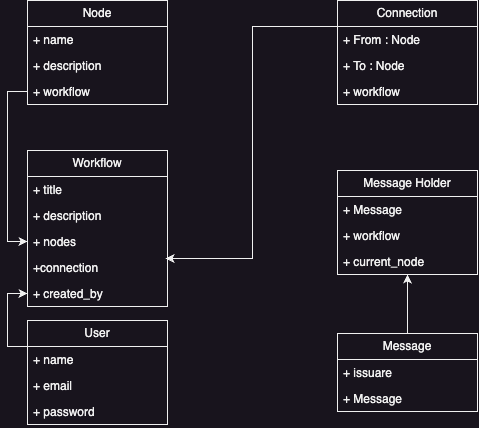

The diagram above was exported from draw.io. Its source (the exported page's mxGraphModel, read from the mxfile embedded in the PNG):
<mxGraphModel dx="795" dy="606" grid="1" gridSize="10" guides="1" tooltips="1" connect="1" arrows="1" fold="1" page="1" pageScale="1" pageWidth="850" pageHeight="1100" math="0" shadow="0">
  <root>
    <mxCell id="0" />
    <mxCell id="1" parent="0" />
    <mxCell id="n38gvrwYGsVd-_qP2zAu-1" value="Node" style="swimlane;fontStyle=0;childLayout=stackLayout;horizontal=1;startSize=26;fillColor=none;horizontalStack=0;resizeParent=1;resizeParentMax=0;resizeLast=0;collapsible=1;marginBottom=0;whiteSpace=wrap;html=1;" parent="1" vertex="1">
      <mxGeometry x="100" y="60" width="140" height="104" as="geometry">
        <mxRectangle x="100" y="60" width="70" height="30" as="alternateBounds" />
      </mxGeometry>
    </mxCell>
    <mxCell id="n38gvrwYGsVd-_qP2zAu-2" value="+ name" style="text;strokeColor=none;fillColor=none;align=left;verticalAlign=top;spacingLeft=4;spacingRight=4;overflow=hidden;rotatable=0;points=[[0,0.5],[1,0.5]];portConstraint=eastwest;whiteSpace=wrap;html=1;" parent="n38gvrwYGsVd-_qP2zAu-1" vertex="1">
      <mxGeometry y="26" width="140" height="26" as="geometry" />
    </mxCell>
    <mxCell id="n38gvrwYGsVd-_qP2zAu-3" value="+ description" style="text;strokeColor=none;fillColor=none;align=left;verticalAlign=top;spacingLeft=4;spacingRight=4;overflow=hidden;rotatable=0;points=[[0,0.5],[1,0.5]];portConstraint=eastwest;whiteSpace=wrap;html=1;" parent="n38gvrwYGsVd-_qP2zAu-1" vertex="1">
      <mxGeometry y="52" width="140" height="26" as="geometry" />
    </mxCell>
    <mxCell id="n38gvrwYGsVd-_qP2zAu-23" value="+ workflow" style="text;strokeColor=none;fillColor=none;align=left;verticalAlign=top;spacingLeft=4;spacingRight=4;overflow=hidden;rotatable=0;points=[[0,0.5],[1,0.5]];portConstraint=eastwest;whiteSpace=wrap;html=1;" parent="n38gvrwYGsVd-_qP2zAu-1" vertex="1">
      <mxGeometry y="78" width="140" height="26" as="geometry" />
    </mxCell>
    <mxCell id="n38gvrwYGsVd-_qP2zAu-10" value="Connection" style="swimlane;fontStyle=0;childLayout=stackLayout;horizontal=1;startSize=26;fillColor=none;horizontalStack=0;resizeParent=1;resizeParentMax=0;resizeLast=0;collapsible=1;marginBottom=0;whiteSpace=wrap;html=1;" parent="1" vertex="1">
      <mxGeometry x="410" y="60" width="140" height="104" as="geometry" />
    </mxCell>
    <mxCell id="n38gvrwYGsVd-_qP2zAu-11" value="+ From : Node" style="text;strokeColor=none;fillColor=none;align=left;verticalAlign=top;spacingLeft=4;spacingRight=4;overflow=hidden;rotatable=0;points=[[0,0.5],[1,0.5]];portConstraint=eastwest;whiteSpace=wrap;html=1;" parent="n38gvrwYGsVd-_qP2zAu-10" vertex="1">
      <mxGeometry y="26" width="140" height="26" as="geometry" />
    </mxCell>
    <mxCell id="n38gvrwYGsVd-_qP2zAu-12" value="+ To : Node" style="text;strokeColor=none;fillColor=none;align=left;verticalAlign=top;spacingLeft=4;spacingRight=4;overflow=hidden;rotatable=0;points=[[0,0.5],[1,0.5]];portConstraint=eastwest;whiteSpace=wrap;html=1;" parent="n38gvrwYGsVd-_qP2zAu-10" vertex="1">
      <mxGeometry y="52" width="140" height="26" as="geometry" />
    </mxCell>
    <mxCell id="SWWidySV7k99RmOuQCNw-3" value="+ workflow" style="text;strokeColor=none;fillColor=none;align=left;verticalAlign=top;spacingLeft=4;spacingRight=4;overflow=hidden;rotatable=0;points=[[0,0.5],[1,0.5]];portConstraint=eastwest;whiteSpace=wrap;html=1;" vertex="1" parent="n38gvrwYGsVd-_qP2zAu-10">
      <mxGeometry y="78" width="140" height="26" as="geometry" />
    </mxCell>
    <mxCell id="n38gvrwYGsVd-_qP2zAu-19" value="Workflow" style="swimlane;fontStyle=0;childLayout=stackLayout;horizontal=1;startSize=26;fillColor=none;horizontalStack=0;resizeParent=1;resizeParentMax=0;resizeLast=0;collapsible=1;marginBottom=0;whiteSpace=wrap;html=1;" parent="1" vertex="1">
      <mxGeometry x="100" y="210" width="140" height="156" as="geometry" />
    </mxCell>
    <mxCell id="n38gvrwYGsVd-_qP2zAu-20" value="+ title" style="text;strokeColor=none;fillColor=none;align=left;verticalAlign=top;spacingLeft=4;spacingRight=4;overflow=hidden;rotatable=0;points=[[0,0.5],[1,0.5]];portConstraint=eastwest;whiteSpace=wrap;html=1;" parent="n38gvrwYGsVd-_qP2zAu-19" vertex="1">
      <mxGeometry y="26" width="140" height="26" as="geometry" />
    </mxCell>
    <mxCell id="n38gvrwYGsVd-_qP2zAu-21" value="+ description" style="text;strokeColor=none;fillColor=none;align=left;verticalAlign=top;spacingLeft=4;spacingRight=4;overflow=hidden;rotatable=0;points=[[0,0.5],[1,0.5]];portConstraint=eastwest;whiteSpace=wrap;html=1;" parent="n38gvrwYGsVd-_qP2zAu-19" vertex="1">
      <mxGeometry y="52" width="140" height="26" as="geometry" />
    </mxCell>
    <mxCell id="n38gvrwYGsVd-_qP2zAu-22" value="+ nodes" style="text;strokeColor=none;fillColor=none;align=left;verticalAlign=top;spacingLeft=4;spacingRight=4;overflow=hidden;rotatable=0;points=[[0,0.5],[1,0.5]];portConstraint=eastwest;whiteSpace=wrap;html=1;" parent="n38gvrwYGsVd-_qP2zAu-19" vertex="1">
      <mxGeometry y="78" width="140" height="26" as="geometry" />
    </mxCell>
    <mxCell id="JLe8cTBO1K_Y1oToctCn-2" value="+connection" style="text;strokeColor=none;fillColor=none;align=left;verticalAlign=top;spacingLeft=4;spacingRight=4;overflow=hidden;rotatable=0;points=[[0,0.5],[1,0.5]];portConstraint=eastwest;whiteSpace=wrap;html=1;" parent="n38gvrwYGsVd-_qP2zAu-19" vertex="1">
      <mxGeometry y="104" width="140" height="26" as="geometry" />
    </mxCell>
    <mxCell id="n38gvrwYGsVd-_qP2zAu-33" value="+ created_by" style="text;strokeColor=none;fillColor=none;align=left;verticalAlign=top;spacingLeft=4;spacingRight=4;overflow=hidden;rotatable=0;points=[[0,0.5],[1,0.5]];portConstraint=eastwest;whiteSpace=wrap;html=1;" parent="n38gvrwYGsVd-_qP2zAu-19" vertex="1">
      <mxGeometry y="130" width="140" height="26" as="geometry" />
    </mxCell>
    <mxCell id="n38gvrwYGsVd-_qP2zAu-28" style="edgeStyle=orthogonalEdgeStyle;rounded=0;orthogonalLoop=1;jettySize=auto;html=1;exitX=0;exitY=0.5;exitDx=0;exitDy=0;entryX=0;entryY=0.5;entryDx=0;entryDy=0;" parent="1" source="n38gvrwYGsVd-_qP2zAu-23" target="n38gvrwYGsVd-_qP2zAu-22" edge="1">
      <mxGeometry relative="1" as="geometry" />
    </mxCell>
    <mxCell id="n38gvrwYGsVd-_qP2zAu-34" style="edgeStyle=orthogonalEdgeStyle;rounded=0;orthogonalLoop=1;jettySize=auto;html=1;exitX=0;exitY=0.25;exitDx=0;exitDy=0;entryX=0;entryY=0.5;entryDx=0;entryDy=0;" parent="1" source="n38gvrwYGsVd-_qP2zAu-29" target="n38gvrwYGsVd-_qP2zAu-33" edge="1">
      <mxGeometry relative="1" as="geometry" />
    </mxCell>
    <mxCell id="n38gvrwYGsVd-_qP2zAu-29" value="User" style="swimlane;fontStyle=0;childLayout=stackLayout;horizontal=1;startSize=26;fillColor=none;horizontalStack=0;resizeParent=1;resizeParentMax=0;resizeLast=0;collapsible=1;marginBottom=0;whiteSpace=wrap;html=1;" parent="1" vertex="1">
      <mxGeometry x="100" y="380" width="140" height="104" as="geometry" />
    </mxCell>
    <mxCell id="n38gvrwYGsVd-_qP2zAu-30" value="+ name" style="text;strokeColor=none;fillColor=none;align=left;verticalAlign=top;spacingLeft=4;spacingRight=4;overflow=hidden;rotatable=0;points=[[0,0.5],[1,0.5]];portConstraint=eastwest;whiteSpace=wrap;html=1;" parent="n38gvrwYGsVd-_qP2zAu-29" vertex="1">
      <mxGeometry y="26" width="140" height="26" as="geometry" />
    </mxCell>
    <mxCell id="n38gvrwYGsVd-_qP2zAu-31" value="+ email" style="text;strokeColor=none;fillColor=none;align=left;verticalAlign=top;spacingLeft=4;spacingRight=4;overflow=hidden;rotatable=0;points=[[0,0.5],[1,0.5]];portConstraint=eastwest;whiteSpace=wrap;html=1;" parent="n38gvrwYGsVd-_qP2zAu-29" vertex="1">
      <mxGeometry y="52" width="140" height="26" as="geometry" />
    </mxCell>
    <mxCell id="n38gvrwYGsVd-_qP2zAu-32" value="+ password" style="text;strokeColor=none;fillColor=none;align=left;verticalAlign=top;spacingLeft=4;spacingRight=4;overflow=hidden;rotatable=0;points=[[0,0.5],[1,0.5]];portConstraint=eastwest;whiteSpace=wrap;html=1;" parent="n38gvrwYGsVd-_qP2zAu-29" vertex="1">
      <mxGeometry y="78" width="140" height="26" as="geometry" />
    </mxCell>
    <mxCell id="U1eCTYgH4cL-UANV3gPr-8" style="edgeStyle=orthogonalEdgeStyle;rounded=0;orthogonalLoop=1;jettySize=auto;html=1;exitX=0.5;exitY=0;exitDx=0;exitDy=0;" parent="1" source="n38gvrwYGsVd-_qP2zAu-42" target="U1eCTYgH4cL-UANV3gPr-1" edge="1">
      <mxGeometry relative="1" as="geometry" />
    </mxCell>
    <mxCell id="n38gvrwYGsVd-_qP2zAu-42" value="Message" style="swimlane;fontStyle=0;childLayout=stackLayout;horizontal=1;startSize=26;fillColor=none;horizontalStack=0;resizeParent=1;resizeParentMax=0;resizeLast=0;collapsible=1;marginBottom=0;whiteSpace=wrap;html=1;" parent="1" vertex="1">
      <mxGeometry x="410" y="393" width="140" height="78" as="geometry">
        <mxRectangle x="355" y="354" width="90" height="30" as="alternateBounds" />
      </mxGeometry>
    </mxCell>
    <mxCell id="n38gvrwYGsVd-_qP2zAu-43" value="+ issuare&amp;nbsp;" style="text;strokeColor=none;fillColor=none;align=left;verticalAlign=top;spacingLeft=4;spacingRight=4;overflow=hidden;rotatable=0;points=[[0,0.5],[1,0.5]];portConstraint=eastwest;whiteSpace=wrap;html=1;" parent="n38gvrwYGsVd-_qP2zAu-42" vertex="1">
      <mxGeometry y="26" width="140" height="26" as="geometry" />
    </mxCell>
    <mxCell id="n38gvrwYGsVd-_qP2zAu-50" value="+ Message" style="text;strokeColor=none;fillColor=none;align=left;verticalAlign=top;spacingLeft=4;spacingRight=4;overflow=hidden;rotatable=0;points=[[0,0.5],[1,0.5]];portConstraint=eastwest;whiteSpace=wrap;html=1;" parent="n38gvrwYGsVd-_qP2zAu-42" vertex="1">
      <mxGeometry y="52" width="140" height="26" as="geometry" />
    </mxCell>
    <mxCell id="U1eCTYgH4cL-UANV3gPr-1" value="Message Holder" style="swimlane;fontStyle=0;childLayout=stackLayout;horizontal=1;startSize=26;fillColor=none;horizontalStack=0;resizeParent=1;resizeParentMax=0;resizeLast=0;collapsible=1;marginBottom=0;whiteSpace=wrap;html=1;" parent="1" vertex="1">
      <mxGeometry x="410" y="230" width="140" height="104" as="geometry" />
    </mxCell>
    <mxCell id="U1eCTYgH4cL-UANV3gPr-3" value="+ Message" style="text;strokeColor=none;fillColor=none;align=left;verticalAlign=top;spacingLeft=4;spacingRight=4;overflow=hidden;rotatable=0;points=[[0,0.5],[1,0.5]];portConstraint=eastwest;whiteSpace=wrap;html=1;" parent="U1eCTYgH4cL-UANV3gPr-1" vertex="1">
      <mxGeometry y="26" width="140" height="26" as="geometry" />
    </mxCell>
    <mxCell id="U1eCTYgH4cL-UANV3gPr-2" value="+ workflow" style="text;strokeColor=none;fillColor=none;align=left;verticalAlign=top;spacingLeft=4;spacingRight=4;overflow=hidden;rotatable=0;points=[[0,0.5],[1,0.5]];portConstraint=eastwest;whiteSpace=wrap;html=1;" parent="U1eCTYgH4cL-UANV3gPr-1" vertex="1">
      <mxGeometry y="52" width="140" height="26" as="geometry" />
    </mxCell>
    <mxCell id="JLe8cTBO1K_Y1oToctCn-1" value="+ current_node" style="text;strokeColor=none;fillColor=none;align=left;verticalAlign=top;spacingLeft=4;spacingRight=4;overflow=hidden;rotatable=0;points=[[0,0.5],[1,0.5]];portConstraint=eastwest;whiteSpace=wrap;html=1;" parent="U1eCTYgH4cL-UANV3gPr-1" vertex="1">
      <mxGeometry y="78" width="140" height="26" as="geometry" />
    </mxCell>
    <mxCell id="SWWidySV7k99RmOuQCNw-2" style="edgeStyle=orthogonalEdgeStyle;rounded=0;orthogonalLoop=1;jettySize=auto;html=1;exitX=0;exitY=0.25;exitDx=0;exitDy=0;entryX=0.986;entryY=0.154;entryDx=0;entryDy=0;entryPerimeter=0;" edge="1" parent="1" source="n38gvrwYGsVd-_qP2zAu-10" target="JLe8cTBO1K_Y1oToctCn-2">
      <mxGeometry relative="1" as="geometry" />
    </mxCell>
  </root>
</mxGraphModel>